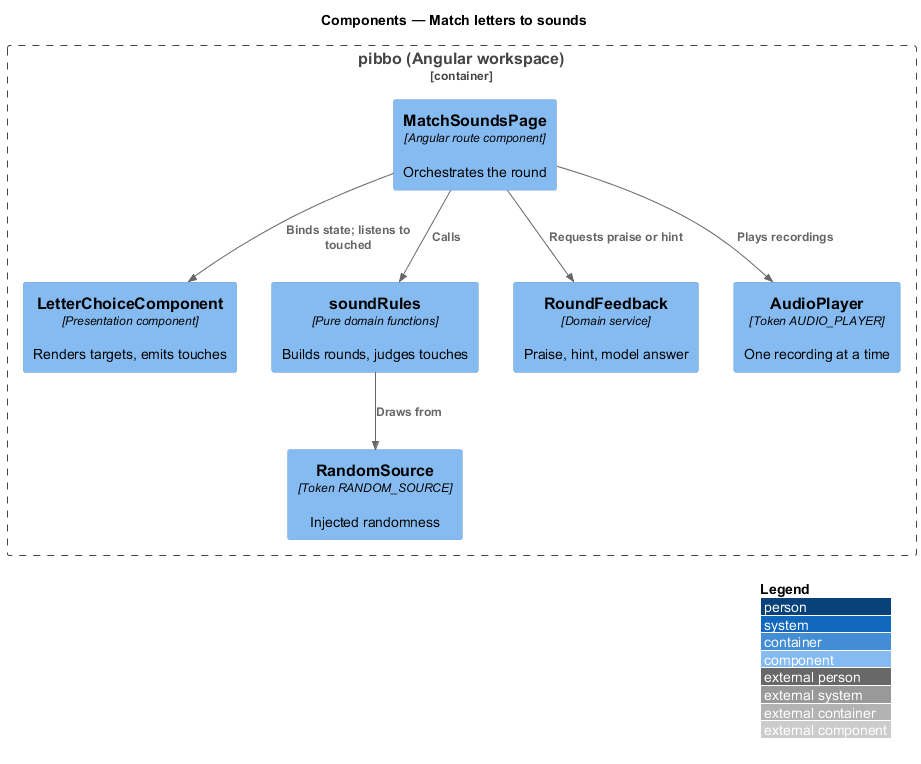

The diagram above was rendered by PlantUML. Its source (embedded in the PNG):
@startuml
!include <C4/C4_Component>
LAYOUT_WITH_LEGEND()
title Components — Match letters to sounds
Container_Boundary(b, "pibbo (Angular workspace)") {
  Component(page, "MatchSoundsPage", "Angular route component", "Orchestrates the round")
  Component(view, "LetterChoiceComponent", "Presentation component", "Renders targets, emits touches")
  Component(rules, "soundRules", "Pure domain functions", "Builds rounds, judges touches")
  Component(fb, "RoundFeedback", "Domain service", "Praise, hint, model answer")
  Component(audio, "AudioPlayer", "Token AUDIO_PLAYER", "One recording at a time")
  Component(rnd, "RandomSource", "Token RANDOM_SOURCE", "Injected randomness")
}
Rel(page, view, "Binds state; listens to touched")
Rel(page, rules, "Calls")
Rel(rules, rnd, "Draws from")
Rel(page, audio, "Plays recordings")
Rel(page, fb, "Requests praise or hint")
@enduml